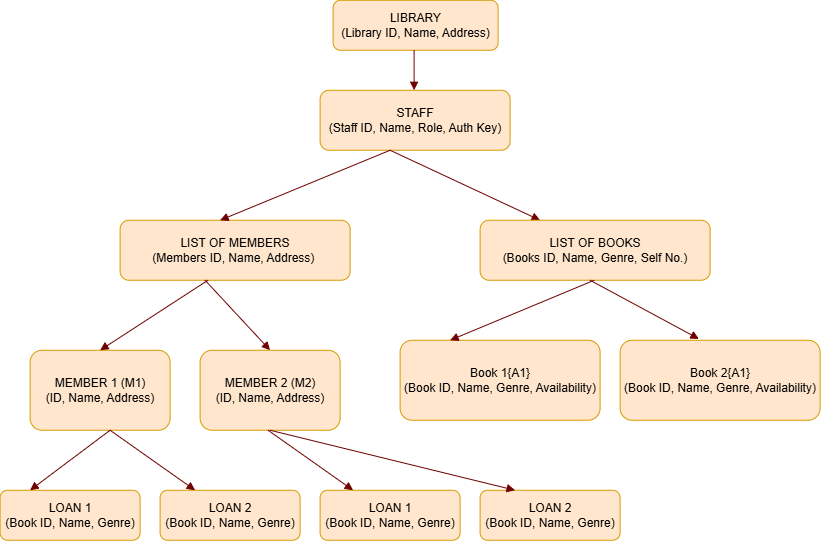

The diagram above was exported from draw.io. Its source (the exported page's mxGraphModel, read from the mxfile embedded in the PNG):
<mxGraphModel dx="1084" dy="592" grid="1" gridSize="10" guides="1" tooltips="1" connect="1" arrows="1" fold="1" page="1" pageScale="1" pageWidth="850" pageHeight="1100" math="0" shadow="0">
  <root>
    <mxCell id="0" />
    <mxCell id="1" parent="0" />
    <mxCell id="-TJiZpBzFyNqlaHL5Bzd-3" parent="1" style="rounded=1;whiteSpace=wrap;html=1;fillColor=#ffe6cc;strokeColor=#d79b00;" value="LIBRARY&lt;div&gt;(Library ID, Name, Address)&lt;/div&gt;" vertex="1">
      <mxGeometry height="50" width="165" x="343" y="30" as="geometry" />
    </mxCell>
    <mxCell id="-TJiZpBzFyNqlaHL5Bzd-5" edge="1" parent="1" style="endArrow=block;html=1;rounded=0;endFill=1;fillColor=#a20025;strokeColor=#6F0000;" value="">
      <mxGeometry height="50" relative="1" width="50" as="geometry">
        <mxPoint x="424" y="80" as="sourcePoint" />
        <mxPoint x="424" y="120" as="targetPoint" />
      </mxGeometry>
    </mxCell>
    <mxCell id="-TJiZpBzFyNqlaHL5Bzd-6" parent="1" style="rounded=1;whiteSpace=wrap;html=1;fillColor=#ffe6cc;strokeColor=#d79b00;" value="STAFF&lt;div&gt;(Staff ID, Name, Role, Auth Key)&lt;/div&gt;" vertex="1">
      <mxGeometry height="60" width="190" x="330" y="120" as="geometry" />
    </mxCell>
    <mxCell id="-TJiZpBzFyNqlaHL5Bzd-7" parent="1" style="rounded=1;whiteSpace=wrap;html=1;fillColor=#ffe6cc;strokeColor=#d79b00;" value="LIST OF MEMBERS&lt;div&gt;(Members ID, Name, Address)&amp;nbsp;&lt;/div&gt;" vertex="1">
      <mxGeometry height="60" width="230" x="130" y="250" as="geometry" />
    </mxCell>
    <mxCell id="-TJiZpBzFyNqlaHL5Bzd-10" parent="1" style="rounded=1;whiteSpace=wrap;html=1;fillColor=#ffe6cc;strokeColor=#d79b00;" value="MEMBER 1 (M1)&lt;div&gt;(ID, Name, Address)&lt;/div&gt;" vertex="1">
      <mxGeometry height="80" width="140" x="40" y="380" as="geometry" />
    </mxCell>
    <mxCell id="-TJiZpBzFyNqlaHL5Bzd-11" edge="1" parent="1" style="endArrow=block;html=1;rounded=0;endFill=1;entryX=0.5;entryY=0;entryDx=0;entryDy=0;fillColor=#a20025;strokeColor=#6F0000;" target="-TJiZpBzFyNqlaHL5Bzd-10" value="">
      <mxGeometry height="50" relative="1" width="50" as="geometry">
        <mxPoint x="217.86" y="310" as="sourcePoint" />
        <mxPoint x="70" y="400" as="targetPoint" />
      </mxGeometry>
    </mxCell>
    <mxCell id="-TJiZpBzFyNqlaHL5Bzd-12" edge="1" parent="1" style="endArrow=block;html=1;rounded=0;endFill=1;entryX=0.5;entryY=0;entryDx=0;entryDy=0;fillColor=#a20025;strokeColor=#6F0000;" target="-TJiZpBzFyNqlaHL5Bzd-13" value="">
      <mxGeometry height="50" relative="1" width="50" as="geometry">
        <mxPoint x="215" y="310" as="sourcePoint" />
        <mxPoint x="330" y="400" as="targetPoint" />
      </mxGeometry>
    </mxCell>
    <mxCell id="-TJiZpBzFyNqlaHL5Bzd-13" parent="1" style="rounded=1;whiteSpace=wrap;html=1;fillColor=#ffe6cc;strokeColor=#d79b00;" value="MEMBER 2 (M2)&lt;div&gt;(ID, Name, Address)&lt;/div&gt;" vertex="1">
      <mxGeometry height="80" width="140" x="210" y="380" as="geometry" />
    </mxCell>
    <mxCell id="-TJiZpBzFyNqlaHL5Bzd-14" parent="1" style="rounded=1;whiteSpace=wrap;html=1;fillColor=#ffe6cc;strokeColor=#d79b00;" value="LOAN 1&lt;div&gt;(Book ID, Name, Genre)&lt;/div&gt;" vertex="1">
      <mxGeometry height="50" width="140" x="10" y="520" as="geometry" />
    </mxCell>
    <mxCell id="-TJiZpBzFyNqlaHL5Bzd-15" parent="1" style="rounded=1;whiteSpace=wrap;html=1;fillColor=#ffe6cc;strokeColor=#d79b00;" value="LOAN 2&lt;div&gt;(Book ID, Name, Genre)&lt;/div&gt;" vertex="1">
      <mxGeometry height="50" width="140" x="170" y="520" as="geometry" />
    </mxCell>
    <mxCell id="-TJiZpBzFyNqlaHL5Bzd-16" edge="1" parent="1" style="endArrow=block;html=1;rounded=0;endFill=1;fillColor=#a20025;strokeColor=#6F0000;" value="">
      <mxGeometry height="50" relative="1" width="50" as="geometry">
        <mxPoint x="120" y="460" as="sourcePoint" />
        <mxPoint x="40" y="520" as="targetPoint" />
      </mxGeometry>
    </mxCell>
    <mxCell id="-TJiZpBzFyNqlaHL5Bzd-17" edge="1" parent="1" style="endArrow=block;html=1;rounded=0;endFill=1;entryX=0.25;entryY=0;entryDx=0;entryDy=0;fillColor=#a20025;strokeColor=#6F0000;" target="-TJiZpBzFyNqlaHL5Bzd-15" value="">
      <mxGeometry height="50" relative="1" width="50" as="geometry">
        <mxPoint x="120" y="460" as="sourcePoint" />
        <mxPoint x="180" y="520" as="targetPoint" />
      </mxGeometry>
    </mxCell>
    <mxCell id="-TJiZpBzFyNqlaHL5Bzd-18" parent="1" style="rounded=1;whiteSpace=wrap;html=1;fillColor=#ffe6cc;strokeColor=#d79b00;" value="LOAN 2&lt;div&gt;(Book ID, Name, Genre)&lt;/div&gt;" vertex="1">
      <mxGeometry height="50" width="140" x="490" y="520" as="geometry" />
    </mxCell>
    <mxCell id="-TJiZpBzFyNqlaHL5Bzd-19" parent="1" style="rounded=1;whiteSpace=wrap;html=1;fillColor=#ffe6cc;strokeColor=#d79b00;" value="LOAN 1&lt;div&gt;(Book ID, Name, Genre)&lt;/div&gt;" vertex="1">
      <mxGeometry height="50" width="140" x="330" y="520" as="geometry" />
    </mxCell>
    <mxCell id="-TJiZpBzFyNqlaHL5Bzd-20" edge="1" parent="1" source="-TJiZpBzFyNqlaHL5Bzd-13" style="endArrow=block;html=1;rounded=0;endFill=1;entryX=0.25;entryY=0;entryDx=0;entryDy=0;exitX=0.5;exitY=1;exitDx=0;exitDy=0;fillColor=#a20025;strokeColor=#6F0000;" target="-TJiZpBzFyNqlaHL5Bzd-18" value="">
      <mxGeometry height="50" relative="1" width="50" as="geometry">
        <mxPoint x="310" y="460" as="sourcePoint" />
        <mxPoint x="455.08000000000015" y="517.7" as="targetPoint" />
      </mxGeometry>
    </mxCell>
    <mxCell id="-TJiZpBzFyNqlaHL5Bzd-23" edge="1" parent="1" style="endArrow=block;html=1;rounded=0;endFill=1;fillColor=#a20025;strokeColor=#6F0000;" value="">
      <mxGeometry height="50" relative="1" width="50" as="geometry">
        <mxPoint x="400" y="180" as="sourcePoint" />
        <mxPoint x="230" y="250" as="targetPoint" />
      </mxGeometry>
    </mxCell>
    <mxCell id="-TJiZpBzFyNqlaHL5Bzd-24" edge="1" parent="1" style="endArrow=block;html=1;rounded=0;endFill=1;fillColor=#a20025;strokeColor=#6F0000;" value="">
      <mxGeometry height="50" relative="1" width="50" as="geometry">
        <mxPoint x="400" y="180" as="sourcePoint" />
        <mxPoint x="550" y="250" as="targetPoint" />
      </mxGeometry>
    </mxCell>
    <mxCell id="-TJiZpBzFyNqlaHL5Bzd-25" parent="1" style="rounded=1;whiteSpace=wrap;html=1;fillColor=#ffe6cc;strokeColor=#d79b00;" value="LIST OF BOOKS&lt;div&gt;(Books ID, Name, Genre, Self No.)&lt;/div&gt;" vertex="1">
      <mxGeometry height="60" width="230" x="490" y="250" as="geometry" />
    </mxCell>
    <mxCell id="-TJiZpBzFyNqlaHL5Bzd-26" parent="1" style="rounded=1;whiteSpace=wrap;html=1;fillColor=#ffe6cc;strokeColor=#d79b00;" value="Book 1{A1}&lt;div&gt;(Book ID, Name, Genre, Availability)&lt;/div&gt;" vertex="1">
      <mxGeometry height="80" width="200" x="410" y="370" as="geometry" />
    </mxCell>
    <mxCell id="-TJiZpBzFyNqlaHL5Bzd-27" parent="1" style="rounded=1;whiteSpace=wrap;html=1;fillColor=#ffe6cc;strokeColor=#d79b00;" value="Book 2{A1}&lt;div&gt;(Book ID, Name, Genre, Availability)&lt;/div&gt;" vertex="1">
      <mxGeometry height="80" width="200" x="630" y="370" as="geometry" />
    </mxCell>
    <mxCell id="-TJiZpBzFyNqlaHL5Bzd-28" edge="1" parent="1" style="endArrow=block;html=1;rounded=0;endFill=1;entryX=0.25;entryY=0;entryDx=0;entryDy=0;exitX=0.417;exitY=1.065;exitDx=0;exitDy=0;exitPerimeter=0;fillColor=#a20025;strokeColor=#6F0000;" target="-TJiZpBzFyNqlaHL5Bzd-26" value="">
      <mxGeometry height="50" relative="1" width="50" as="geometry">
        <mxPoint x="604.1099999999999" y="310.0000000000001" as="sourcePoint" />
        <mxPoint x="459.99999999999994" y="365.53999999999996" as="targetPoint" />
      </mxGeometry>
    </mxCell>
    <mxCell id="-TJiZpBzFyNqlaHL5Bzd-29" edge="1" parent="1" style="endArrow=block;html=1;rounded=0;endFill=1;entryX=0.394;entryY=-0.017;entryDx=0;entryDy=0;entryPerimeter=0;fillColor=#a20025;strokeColor=#6F0000;" target="-TJiZpBzFyNqlaHL5Bzd-27" value="">
      <mxGeometry height="50" relative="1" width="50" as="geometry">
        <mxPoint x="600" y="310" as="sourcePoint" />
        <mxPoint x="665" y="380" as="targetPoint" />
      </mxGeometry>
    </mxCell>
    <mxCell id="-TJiZpBzFyNqlaHL5Bzd-30" edge="1" parent="1" style="endArrow=block;html=1;rounded=0;endFill=1;entryX=0.25;entryY=0;entryDx=0;entryDy=0;fillColor=#a20025;strokeColor=#6F0000;" value="">
      <mxGeometry height="50" relative="1" width="50" as="geometry">
        <mxPoint x="278" y="460" as="sourcePoint" />
        <mxPoint x="363" y="520" as="targetPoint" />
      </mxGeometry>
    </mxCell>
  </root>
</mxGraphModel>